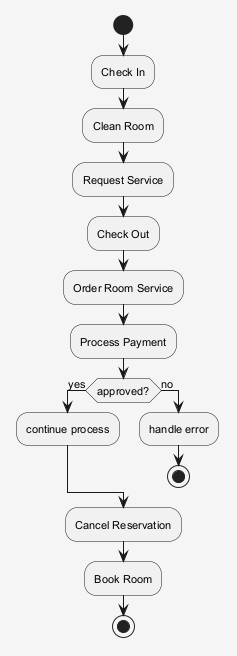

The diagram above was rendered by PlantUML. Its source (embedded in the PNG):
@startuml
skinparam shadowing false
skinparam backgroundColor #F5F5F5
skinparam defaultFontSize 11
start
:Check In;
:Clean Room;
:Request Service;
:Check Out;
:Order Room Service;
:Process Payment;
if (approved?) then (yes)
:continue process;
else (no)
:handle error;
stop
endif
:Cancel Reservation;
:Book Room;
stop
@enduml